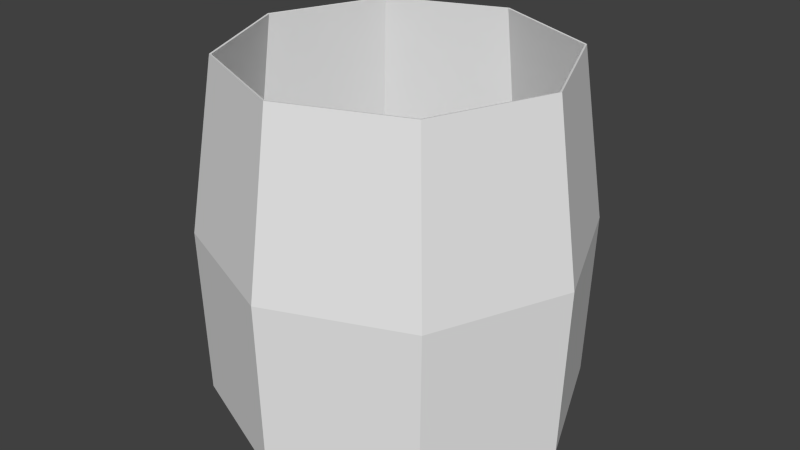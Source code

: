 # Source: Basket_Prefab.blend  (saved by Blender 2.76.0; exported with 4.5.12 LTS)
import bpy
from mathutils import Matrix  # noqa: F401  (used for matrix-valued properties, if any)

bpy.ops.wm.read_factory_settings(use_empty=True)
scene = bpy.context.scene
scene.name = 'Scene'

# ---- collections
col_collection_1 = bpy.data.collections.new('Collection 1'); scene.collection.children.link(col_collection_1)

# ---- world
world_world = bpy.data.worlds.new('World'); scene.world = world_world
world_world.color = (0.05088, 0.05088, 0.05088)
world_world.use_sun_shadow = False
world_world.sun_shadow_jitter_overblur = 0.0
world_world.cycles.sampling_method = 'MANUAL'
world_world.cycles.sample_map_resolution = 256

# ---- meshes
me_cone = bpy.data.meshes.new('Cone')
me_cone.from_pydata([(-0.000975, 1.0, 1.0), (0.7061, 0.7071, 1.0), (0.999, -1.762e-07, 1.0), (0.0078, 0.0, 1.0), (0.7061, -0.7071, 1.0), (-0.0009753, -1.0, 1.0), (-0.7081, -0.7071, 1.0), (-1.001, 7.139e-07, 1.0), (-0.7081, 0.7071, 1.0), (-0.0006757, 0.8855, -0.8505), (0.6255, 0.6262, -0.8505), (0.8848, 1.017e-07, -0.8505), (0.6255, -0.6262, -0.8505), (-0.000676, -0.8855, -0.8505), (-0.6268, -0.6262, -0.8505), (-0.8862, 8.899e-07, -0.8505), (-0.6268, 0.6262, -0.8505), (-1.028, 8.581e-07, 0.07477), (-0.7271, -0.7263, 0.07477), (-0.0008253, 1.027, 0.07477), (-0.7271, 0.7263, 0.07477), (1.026, -5.614e-08, 0.07477), (0.7254, 0.7263, 0.07477), (-0.0008257, -1.027, 0.07477), (0.7254, -0.7263, 0.07477)], [], [(3, 1, 0), (3, 0, 8), (8, 7, 3), (7, 6, 3), (6, 5, 3), (5, 4, 3), (4, 2, 3), (2, 1, 3), (18, 17, 15, 14), (20, 19, 9, 16), (22, 21, 11, 10), (23, 18, 14, 13), (17, 20, 16, 15), (19, 22, 10, 9), (24, 23, 13, 12), (21, 24, 12, 11), (2, 4, 24, 21), (4, 5, 23, 24), (0, 1, 22, 19), (7, 8, 20, 17), (5, 6, 18, 23), (1, 2, 21, 22), (8, 0, 19, 20), (6, 7, 17, 18)])
me_cone.use_remesh_preserve_volume = False
me_cone.use_remesh_preserve_attributes = False
me_cone.use_mirror_vertex_groups = False
me_cone.update()

# ---- objects
ob_cone = bpy.data.objects.new('Cone', me_cone)

# ---- transforms, parenting, visibility, modifiers, constraints
ob_cone.location = (0.0, 0.0, 0.5945)
ob_cone.rotation_euler = (-0.0, -3.137, -0.0)
ob_cone.scale = (0.5274, 0.5274, 0.5274)
ob_cone.lineart.crease_threshold = 0.0
_m = ob_cone.modifiers.new('Solidify', 'SOLIDIFY')
_m.nonmanifold_thickness_mode = 'FIXED'
_m.nonmanifold_merge_threshold = 0.0003

# ---- collection membership
col_collection_1.objects.link(ob_cone)

# ---- scene / render settings (as saved in the file)
scene.frame_start = 1; scene.frame_end = 250; scene.frame_set(1)
scene.render.engine = 'BLENDER_EEVEE_NEXT'
scene.render.resolution_percentage = 50
scene.render.dither_intensity = 0.0
scene.cycles.use_denoising = False
scene.cycles.samples = 10
scene.cycles.sampling_pattern = 'TABULATED_SOBOL'
scene.cycles.light_sampling_threshold = 0.0
scene.cycles.use_adaptive_sampling = False
scene.cycles.use_light_tree = False
scene.cycles.blur_glossy = 0.0
scene.cycles.pixel_filter_type = 'GAUSSIAN'
scene.cycles.sample_clamp_indirect = 0.0
scene.view_settings.view_transform = 'Standard'
bpy.context.view_layer.update()

# ---- added for rendering (the .blend has no active camera and no usable light): camera, sun
cam_auto = bpy.data.cameras.new('AutoCamera')
cam_auto.lens = 50.0
cam_auto.sensor_width = 36.0
cam_auto.clip_end = 1000.0
ob_auto_camera = bpy.data.objects.new('AutoCamera', cam_auto)
scene.collection.objects.link(ob_auto_camera)
ob_auto_camera.location = (1.68594, -2.02282, 1.90365)
ob_auto_camera.rotation_euler = (1.09748, -7.21219e-08, 0.694738)
scene.camera = ob_auto_camera
light_auto_sun = bpy.data.lights.new('AutoSun', 'SUN')
light_auto_sun.energy = 3.0
light_auto_sun.angle = 0.0523599
ob_auto_sun = bpy.data.objects.new('AutoSun', light_auto_sun)
scene.collection.objects.link(ob_auto_sun)
ob_auto_sun.rotation_euler = (0.872665, 0.174533, 0.523599)
bpy.context.view_layer.update()
